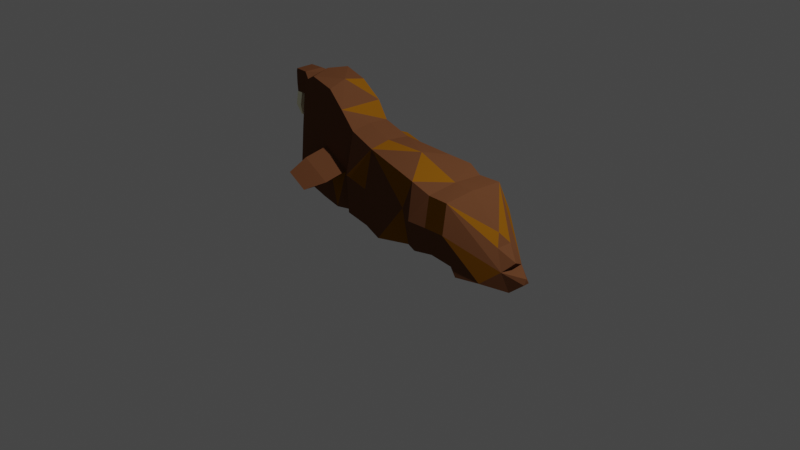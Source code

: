 # Source: walrus.blend  (saved by Blender 3.2.14; exported with 4.5.12 LTS)
import bpy
from mathutils import Matrix  # noqa: F401  (used for matrix-valued properties, if any)

bpy.ops.wm.read_factory_settings(use_empty=True)
scene = bpy.context.scene
scene.name = 'Scene'

# ---- collections
col_collection = bpy.data.collections.new('Collection'); scene.collection.children.link(col_collection)

# ---- materials (node trees are filled in below, after node groups)
mat_flesh = bpy.data.materials.new('Flesh')
mat_flesh.use_transparent_shadow = False
mat_flesh.diffuse_color = (0.1523, 0.06115, 0.02705, 1.0)
mat_flesh.roughness = 0.8642
mat_tusk = bpy.data.materials.new('Tusk')
mat_tusk.use_transparent_shadow = False
mat_tusk.diffuse_color = (1.0, 0.9799, 0.7027, 1.0)
mat_spots = bpy.data.materials.new('Spots')
mat_spots.alpha_threshold = 0.0
mat_spots.use_transparent_shadow = False
mat_spots.diffuse_color = (0.2598, 0.09882, 0.005464, 1.0)
mat_spots.roughness = 0.8437
mat_spots.line_color = (0.0, 0.0, 0.0, 1.0)

# ---- material node trees

# ---- world
world_world = bpy.data.worlds.new('World'); scene.world = world_world
world_world.use_nodes = True; world_world.node_tree.nodes.clear()
_N = world_world.node_tree.nodes; _L = world_world.node_tree.links
n0 = _N.new('ShaderNodeOutputWorld'); n0.name = 'World Output'; n0.location = (300, 300)
n1 = _N.new('ShaderNodeBackground'); n1.name = 'Background'; n1.location = (10, 300)
n1.inputs[0].default_value = (0.05088, 0.05088, 0.05088, 1.0)
_L.new(n1.outputs[0], n0.inputs[0])
n0.is_active_output = True
world_world.color = (0.05088, 0.05088, 0.05088)
world_world.use_sun_shadow = False
world_world.sun_shadow_jitter_overblur = 0.0

# ---- cameras
cam_camera = bpy.data.cameras.new('Camera')
cam_camera.clip_end = 100.0
cam_camera.ortho_scale = 7.314

# ---- lights
light_light = bpy.data.lights.new('Light', 'POINT')
light_light.transmission_factor = 0.0
light_light.energy = 1000.0
light_light.shadow_soft_size = 0.1
light_light.shadow_maximum_resolution = 0.006
light_light.use_absolute_resolution = True

# ---- meshes
me_cube_001 = bpy.data.meshes.new('Cube.001')
me_cube_001.from_pydata([(-0.4719, -0.6308, -0.9986), (0.008729, 0.853, -1.004), (1.17, 0.7602, 0.626), (1.059, 0.9144, -0.7774), (1.776, 0.8665, -0.8075), (1.77, -0.8751, -0.8087), (2.285, -0.1897, -0.3393), (2.557, -0.0155, -0.6413), (1.847, -0.8407, -1.06), (2.185, 0.5963, -1.128), (2.585, -0.2333, -1.29), (2.783, -4.777e-08, -0.9297), (-1.258, -0.6134, -0.871), (-1.5, 0.505, 2.121), (-2.157, -0.5691, -0.5822), (-1.932, 0.5132, 2.294), (-1.911, -0.5157, 2.297), (-2.382, -0.4708, -0.2518), (-2.146, -0.4361, 2.127), (-2.427, 0.2279, 1.571), (-0.4242, 0.000479, 1.085), (0.3144, 0.08977, 1.051), (1.173, 8.967e-05, 0.6925), (1.58, -0.02905, 0.6882), (2.568, 0.2379, -1.297), (-2.02, 0.01696, 2.344), (-2.664, -0.2178, 1.571), (-0.4219, 0.7117, 0.02894), (0.02453, -0.8608, -0.06803), (1.697, 0.9768, -0.07773), (1.659, -0.9899, -0.04802), (-0.984, -0.6343, 0.2295), (-2.15, -0.6252, 0.9307), (-2.664, -0.2178, 2.176), (-2.664, 0.2178, 1.571), (-0.4624, 0.6338, -0.9996), (0.03034, -0.8601, -1.0), (0.8001, -0.7831, 0.8088), (0.9954, -0.9534, -0.791), (0.5516, 0.6492, 0.9111), (1.171, -0.7606, 0.626), (0.8832, 0.8585, 0.7634), (1.58, -0.7806, 0.6336), (1.589, 0.7803, 0.6322), (2.285, 0.1887, -0.3473), (1.848, 0.841, -1.06), (2.186, -0.5877, -1.137), (1.716, 0.4317, -1.014), (1.696, 0.4317, -0.8804), (1.696, -0.4317, -0.8804), (2.785, -0.07217, -1.058), (-0.8757, -0.5303, 1.277), (-0.9047, 0.6659, -0.849), (-0.4132, 0.5571, 1.015), (-0.99, -0.5342, -0.8493), (-1.141, 0.5511, 1.693), (-0.8968, 0.4986, 1.278), (-1.656, -0.5677, -0.7962), (-2.182, 0.4153, 2.068), (-2.664, 0.2178, 2.176), (-2.788, -0.1095, 1.721), (-2.788, 0.1095, 1.721), (0.6876, 0.7478, -0.8582), (-0.9035, -0.6658, -0.8494), (-0.8899, -0.006397, 1.339), (-1.543, 0.0003312, 2.23), (-2.788, -0.1095, 2.025), (-1.145, -0.546, 1.729), (1.716, -0.4317, -1.014), (2.162, -0.002456, -0.07385), (-0.4217, -0.7118, 0.02836), (0.6192, -0.8408, 0.07623), (1.241, 0.9612, -0.07527), (1.241, -0.9616, -0.07608), (-0.9501, 0.6085, 0.2114), (-1.51, -0.6399, 0.6594), (-2.412, -0.232, 2.176), (-2.788, 0.1095, 2.025), (-2.142, 0.6352, 0.8979), (-1.161, 0.7015, 0.3903), (-0.8628, 0.7574, 0.2151), (-0.863, -0.7577, 0.2099), (2.476, 0.2886, -0.83), (0.949, 1.08, -0.02111), (0.617, 0.8475, 0.05126), (0.03969, 0.8654, -0.07389), (0.9485, -1.079, -0.00464), (-2.392, 0.2353, 2.175), (-2.412, -0.2293, 1.571), (-2.401, 0.4532, -0.2124), (-2.138, 0.5734, -0.6056), (-1.599, 0.5566, -0.7952), (-1.49, -0.4908, 2.113), (-1.254, 0.6124, -0.8717), (-1.546, 0.629, 0.6175), (-0.9915, 0.5343, -0.8494), (2.785, 0.07217, -1.058), (2.452, -0.3082, -0.8175), (1.311, -0.8436, -0.7727), (0.6924, -0.7562, -0.8571), (-0.3867, -0.549, 1.03), (-0.984, -0.6343, 0.2295), (-1.51, -0.6399, 0.6594), (-1.137, 0.7015, 0.3903), (-1.575, 0.629, 0.6175), (-0.984, -1.218, 0.1179), (-1.51, -1.223, 0.5478), (-1.163, -1.66, -0.01202), (-1.536, -1.664, 0.2929), (-1.137, 1.41, 0.2358), (-1.575, 1.338, 0.463), (-1.188, 1.915, 0.1294), (-1.488, 1.865, 0.2854), (-1.028, -0.6241, 0.1759), (-1.554, -0.6296, 0.6058), (-1.099, 0.7146, 0.4505), (-1.537, 0.6421, 0.6778), (-1.027, -1.199, 0.06579), (-1.553, -1.206, 0.4954), (-1.101, 1.428, 0.2956), (-1.538, 1.354, 0.523), (-2.552, 0.2166, 1.571), (-2.666, 0.2166, 1.571), (-2.603, 0.2166, 1.205), (-2.717, 0.2166, 1.205), (-2.66, 0.09106, 0.9111), (-2.698, 0.09106, 0.9111), (-2.552, 0.02888, 1.571), (-2.666, 0.02888, 1.571), (-2.603, 0.02888, 1.205), (-2.717, 0.02888, 1.205), (-2.66, 0.02888, 0.9111), (-2.698, 0.02888, 0.9111), (-2.552, -0.2214, 1.571), (-2.666, -0.2214, 1.571), (-2.603, -0.2214, 1.205), (-2.717, -0.2214, 1.205), (-2.66, -0.1109, 0.9111), (-2.698, -0.1109, 0.9111), (-2.552, -0.05617, 1.571), (-2.666, -0.05617, 1.571), (-2.603, -0.05617, 1.205), (-2.717, -0.05617, 1.205), (-2.66, -0.05617, 0.9111), (-2.698, -0.05617, 0.9111), (1.17, 0.7602, 0.626), (2.285, -0.1897, -0.3393), (-1.258, -0.6134, -0.871), (-1.5, 0.505, 2.121), (-2.382, -0.4708, -0.2518), (-0.4242, 0.000479, 1.085), (0.3144, 0.08977, 1.051), (1.173, 8.967e-05, 0.6925), (-0.4219, 0.7117, 0.02894), (1.697, 0.9768, -0.07773), (1.659, -0.9899, -0.04802), (-0.984, -0.6343, 0.2295), (-0.4624, 0.6338, -0.9996), (0.03034, -0.8601, -1.0), (0.8001, -0.7831, 0.8088), (0.5516, 0.6492, 0.9111), (1.171, -0.7606, 0.626), (1.58, -0.7806, 0.6336), (1.589, 0.7803, 0.6322), (2.285, 0.1887, -0.3473), (2.186, -0.5877, -1.137), (-0.9047, 0.6659, -0.849), (-1.141, 0.5511, 1.693), (-0.8968, 0.4986, 1.278), (-1.543, 0.0003312, 2.23), (-1.145, -0.546, 1.729), (2.162, -0.002456, -0.07385), (-0.4217, -0.7118, 0.02836), (0.6192, -0.8408, 0.07623), (1.241, 0.9612, -0.07527), (1.241, -0.9616, -0.07608), (-1.51, -0.6399, 0.6594), (-0.8628, 0.7574, 0.2151), (-0.863, -0.7577, 0.2099), (2.476, 0.2886, -0.83), (0.617, 0.8475, 0.05126), (0.03969, 0.8654, -0.07389), (-2.412, -0.2293, 1.571), (-2.401, 0.4532, -0.2124), (-2.138, 0.5734, -0.6056), (-1.599, 0.5566, -0.7952), (-1.546, 0.629, 0.6175), (2.452, -0.3082, -0.8175), (0.6924, -0.7562, -0.8571), (-0.3867, -0.549, 1.03), (-1.188, 1.915, 0.1294), (-1.488, 1.865, 0.2854), (-1.101, 1.428, 0.2956), (-1.538, 1.354, 0.523)], [], [(36, 0, 35), (37, 40, 22), (41, 2, 72), (45, 9, 46), (5, 8, 46), (93, 91, 94), (16, 32, 75), (58, 87, 76), (87, 33, 76), (22, 23, 43), (21, 22, 41), (53, 20, 21), (79, 94, 13), (81, 31, 54), (85, 1, 35), (28, 71, 100), (36, 28, 0), (84, 62, 1), (83, 3, 62), (3, 72, 4), (30, 97, 42), (4, 29, 9), (29, 82, 9), (53, 80, 56), (63, 81, 54), (31, 12, 54), (55, 79, 13), (75, 57, 12), (75, 14, 57), (13, 78, 15), (78, 58, 15), (32, 17, 14), (58, 78, 87), (33, 60, 26), (66, 61, 60), (53, 21, 39), (22, 2, 41), (2, 22, 43), (23, 69, 43), (6, 7, 44), (24, 10, 46), (8, 47, 45), (24, 96, 10), (63, 95, 52), (64, 67, 51), (65, 16, 92), (57, 90, 91), (25, 18, 16), (58, 76, 18), (33, 66, 60), (18, 76, 32), (32, 16, 18), (94, 90, 78), (65, 15, 25), (65, 13, 15), (64, 56, 67), (67, 55, 65), (51, 31, 81), (95, 74, 80), (63, 54, 95), (82, 96, 24), (97, 50, 11), (49, 48, 68), (9, 45, 4), (82, 24, 9), (97, 46, 10), (5, 46, 30), (23, 42, 69), (72, 43, 29), (38, 3, 98), (83, 41, 72), (71, 99, 86), (84, 39, 83), (100, 70, 28), (28, 36, 71), (27, 53, 85), (93, 95, 54, 12), (36, 1, 62), (100, 37, 21), (82, 11, 96), (17, 89, 90, 14), (93, 12, 57), (57, 14, 90), (26, 88, 76, 33), (87, 89, 19), (65, 25, 16), (38, 99, 62, 3), (59, 87, 19, 34), (19, 88, 26, 34), (75, 32, 14), (27, 85, 35), (0, 28, 70), (85, 84, 1), (84, 83, 62), (71, 86, 37), (40, 37, 86, 73), (3, 83, 72), (63, 0, 70, 81), (4, 72, 29), (42, 97, 6), (82, 44, 7), (97, 7, 6), (53, 27, 80), (79, 55, 56, 74), (88, 17, 32, 76), (56, 80, 74), (13, 94, 78), (77, 59, 34, 61), (51, 100, 20, 64), (61, 34, 26, 60), (35, 1, 36), (36, 62, 99), (39, 21, 41), (69, 6, 44), (8, 45, 46), (5, 48, 49), (8, 68, 47), (11, 50, 96), (10, 96, 50), (67, 65, 92), (93, 57, 91), (25, 58, 18), (89, 88, 19), (77, 66, 33, 59), (75, 31, 67, 92), (66, 77, 61), (87, 59, 33), (78, 89, 87), (25, 15, 58), (78, 90, 89), (92, 16, 75), (93, 79, 74, 95), (79, 93, 94), (51, 67, 31), (52, 95, 80), (100, 51, 81), (52, 35, 0, 63), (49, 68, 8, 5), (82, 97, 11), (97, 10, 50), (48, 4, 45, 47), (5, 4, 48), (68, 48, 47), (5, 98, 3, 4), (46, 9, 24), (97, 82, 7), (82, 43, 44), (22, 42, 23), (40, 42, 22), (73, 86, 38, 98), (30, 73, 98, 5), (56, 64, 20, 53), (86, 99, 38), (83, 39, 41), (85, 53, 39), (101, 102, 106, 105), (105, 106, 108, 107), (103, 104, 110, 109), (109, 110, 112, 111), (113, 117, 118, 114), (117, 107, 108, 118), (115, 119, 120, 116), (104, 103, 115, 116), (102, 101, 113, 114), (101, 105, 117, 113), (106, 102, 114, 118), (105, 107, 117), (108, 106, 118), (103, 109, 119, 115), (110, 104, 116, 120), (109, 111, 119), (112, 110, 120), (128, 122, 124, 130), (122, 121, 123, 124), (124, 123, 125, 126), (130, 124, 126, 132), (123, 129, 131, 125), (125, 131, 132, 126), (121, 127, 129, 123), (132, 131, 129, 127, 128, 130), (135, 136, 138, 137), (139, 133, 135, 141), (133, 134, 136, 135), (143, 137, 138, 144), (141, 135, 137, 143), (136, 142, 144, 138), (134, 140, 142, 136), (144, 142, 140, 139, 141, 143), (173, 159, 189), (156, 176, 147), (171, 164, 163), (189, 178, 172), (154, 163, 179), (165, 187, 155), (159, 152, 151), (181, 160, 180), (162, 161, 175, 155), (183, 149, 182), (186, 185, 184), (170, 168, 167), (169, 167, 148), (166, 177, 153, 157), (171, 162, 146), (174, 145, 163), (150, 189, 151), (173, 158, 188), (192, 190, 191, 193)])
me_cube_001.polygons.foreach_set('material_index', [0, 0, 0, 0, 0, 0, 0, 0, 0, 0, 0, 0, 0, 0, 0, 0, 0, 0, 0, 0, 0, 0, 0, 0, 0, 0, 0, 0, 0, 0, 0, 0, 0, 0, 0, 0, 0, 0, 0, 0, 0, 0, 0, 0, 0, 0, 0, 0, 0, 0, 0, 0, 0, 0, 0, 0, 0, 0, 0, 0, 0, 0, 0, 0, 0, 0, 0, 0, 0, 0, 0, 0, 0, 0, 0, 0, 0, 0, 0, 0, 0, 0, 0, 0, 0, 0, 0, 0, 0, 0, 0, 0, 0, 0, 0, 0, 0, 0, 0, 0, 0, 0, 0, 0, 0, 0, 0, 0, 0, 0, 0, 0, 0, 0, 0, 0, 0, 0, 0, 0, 0, 0, 0, 0, 0, 0, 0, 0, 0, 0, 0, 0, 0, 0, 0, 0, 0, 0, 0, 0, 0, 0, 0, 0, 0, 0, 0, 0, 0, 0, 0, 0, 0, 0, 0, 0, 0, 0, 0, 0, 0, 0, 0, 0, 0, 0, 0, 0, 0, 0, 0, 0, 1, 1, 1, 1, 1, 1, 1, 1, 1, 1, 1, 1, 1, 1, 1, 1, 2, 2, 2, 2, 2, 2, 2, 2, 2, 2, 2, 2, 2, 2, 2, 2, 2, 2, 2])
_uv = me_cube_001.uv_layers.new(name='UVMap')
_uv.uv.foreach_set('vector', [0.3748, 0.7499, 0.1202, 0.75, 0.1249, 0.4994, 0.625, 0.7501, 0.625, 0.75, 0.625, 0.6248, 0.6251, 0.5, 0.625, 0.5, 0.4994, 0.5, 0.375, 0.5, 0.3753, 0.5, 0.3748, 0.7499, 0.375, 0.75, 0.375, 0.75, 0.3748, 0.7499, 0.375, 0.25, 0.375, 0.25, 0.4994, 0.25, 0.625, 1.0, 0.4998, 1.0, 0.4999, 1.0, 0.875, 0.5015, 0.875, 0.5, 0.875, 0.75, 0.875, 0.5, 0.875, 0.75, 0.875, 0.75, 0.625, 0.6248, 0.625, 0.6249, 0.6253, 0.5, 0.625, 0.6246, 0.625, 0.6248, 0.6251, 0.5, 0.8744, 0.5, 0.8751, 0.625, 0.625, 0.6246, 0.4995, 0.25, 0.4994, 0.25, 0.6249, 0.25, 0.5001, 1.0, 0.5, 1.0, 0.375, 1.0, 0.4947, 0.4897, 0.375, 0.5, 0.375, 0.2499, 0.4989, 0.7715, 0.5036, 0.75, 0.8602, 0.75, 0.3748, 0.7499, 0.4989, 0.7715, 0.375, 1.005, 0.5006, 0.5, 0.375, 0.4998, 0.375, 0.5, 0.4996, 0.5, 0.375, 0.5, 0.375, 0.4998, 0.375, 0.5, 0.4994, 0.5, 0.375, 0.5, 0.5011, 0.75, 0.3763, 0.7497, 0.6254, 0.75, 0.375, 0.5, 0.5001, 0.5, 0.3753, 0.5, 0.5001, 0.5, 0.3732, 0.5, 0.3753, 0.5, 0.6245, 0.2516, 0.5003, 0.25, 0.625, 0.25, 0.375, 1.0, 0.5001, 1.0, 0.375, 1.0, 0.5, 1.0, 0.375, 1.0, 0.375, 1.0, 0.625, 0.25, 0.4995, 0.25, 0.6249, 0.25, 0.4999, 1.0, 0.375, 1.0, 0.375, 1.0, 0.4999, 1.0, 0.3729, 1.0, 0.375, 1.0, 0.6249, 0.25, 0.5003, 0.25, 0.625, 0.25, 0.5003, 0.25, 0.625, 0.25, 0.625, 0.25, 0.4998, 1.0, 0.3732, 1.0, 0.3729, 1.0, 0.625, 0.25, 0.5003, 0.25, 0.6095, 0.25, 0.625, 1.0, 0.375, 1.0, 0.375, 1.0, 0.625, -1.36e-07, 0.375, 0.25, 0.375, -1.267e-07, 0.8744, 0.5, 0.625, 0.6246, 0.6262, 0.5, 0.625, 0.6248, 0.625, 0.5, 0.6251, 0.5, 0.625, 0.5, 0.625, 0.6248, 0.6253, 0.5, 0.625, 0.6249, 0.625, 0.6262, 0.6253, 0.5, 0.6182, 0.7076, 0.3778, 0.6709, 0.5669, 0.5, 0.375, 0.5, 0.375, 0.75, 0.3748, 0.7499, 0.375, 0.75, 0.375, 0.5, 0.375, 0.5, 0.375, 0.5, 0.375, 0.5, 0.375, 0.75, 0.125, 0.75, 0.125, 0.5, 0.125, 0.5, 0.875, 0.6252, 0.875, 0.748, 0.875, 0.75, 0.875, 0.625, 0.875, 0.75, 0.875, 0.75, 0.125, 0.75, 0.125, 0.5, 0.125, 0.5, 0.875, 0.625, 0.875, 0.75, 0.875, 0.75, 0.875, 0.5015, 0.875, 0.75, 0.875, 0.75, 0.625, 1.0, 0.625, 1.0, 0.375, 1.0, 0.625, 1.0, 0.6241, 1.0, 0.4998, 1.0, 0.4998, 1.0, 0.625, 1.0, 0.625, 1.0, 0.4994, 0.25, 0.375, 0.25, 0.5003, 0.25, 0.875, 0.625, 0.875, 0.5, 0.875, 0.625, 0.875, 0.625, 0.875, 0.5, 0.875, 0.5, 0.875, 0.6252, 0.875, 0.5048, 0.875, 0.748, 0.875, 0.748, 0.875, 0.5, 0.875, 0.625, 0.625, 1.0, 0.5, 1.0, 0.5001, 1.0, 0.375, 0.25, 0.5, 0.25, 0.5003, 0.25, 0.125, 0.75, 0.125, 0.75, 0.125, 0.5, 0.3732, 0.5, 0.375, 0.5, 0.375, 0.5, 0.3763, 0.7497, 0.375, 0.75, 0.375, 0.625, 0.375, 0.75, 0.375, 0.5, 0.375, 0.75, 0.3753, 0.5, 0.375, 0.5, 0.375, 0.5, 0.3732, 0.5, 0.375, 0.5, 0.3753, 0.5, 0.3763, 0.7497, 0.3748, 0.7499, 0.375, 0.75, 0.375, 0.75, 0.3748, 0.7499, 0.5011, 0.75, 0.625, 0.6249, 0.6254, 0.75, 0.625, 0.6262, 0.4994, 0.5, 0.6253, 0.5, 0.5001, 0.5, 0.375, 0.7501, 0.375, 0.5, 0.375, 0.75, 0.4996, 0.5, 0.6251, 0.5, 0.4994, 0.5, 0.5036, 0.75, 0.3757, 0.7498, 0.5004, 0.75, 0.5006, 0.5, 0.6262, 0.5, 0.4996, 0.5, 0.6245, 0.9843, 0.5024, 1.0, 0.4989, 0.7715, 0.4989, 0.7715, 0.3748, 0.7499, 0.5036, 0.75, 0.5025, 0.25, 0.6245, 0.2516, 0.4947, 0.4897, 0.125, 0.5, 0.125, 0.5, 0.125, 0.75, 0.125, 0.75, 0.3748, 0.7499, 0.375, 0.5, 0.375, 0.4998, 0.8602, 0.75, 0.625, 0.7501, 0.625, 0.6246, 0.3732, 0.5, 0.375, 0.625, 0.375, 0.5, 0.125, 0.75, 0.125, 0.5001, 0.125, 0.5, 0.125, 0.75, 0.125, 0.5, 0.125, 0.75, 0.125, 0.75, 0.125, 0.75, 0.125, 0.75, 0.125, 0.5, 0.375, 1.0, 0.1587, 0.7839, 0.6241, 1.0, 0.625, 1.0, 0.6095, 0.25, 0.375, 0.25, 0.375, 0.25, 0.875, 0.625, 0.875, 0.625, 0.875, 0.75, 0.375, 0.7501, 0.3757, 0.7498, 0.375, 0.4998, 0.375, 0.5, 0.625, 0.25, 0.6095, 0.25, 0.375, 0.25, 0.375, 0.25, 0.375, 0.25, 0.1587, 0.7839, 0.125, 0.75, 0.125, 0.5, 0.4999, 1.0, 0.4998, 1.0, 0.3729, 1.0, 0.5025, 0.25, 0.4947, 0.4897, 0.375, 0.2499, 0.375, 1.005, 0.4989, 0.7715, 0.5024, 1.0, 0.4947, 0.4897, 0.5006, 0.5, 0.375, 0.5, 0.5006, 0.5, 0.4996, 0.5, 0.375, 0.4998, 0.5036, 0.75, 0.5004, 0.75, 0.625, 0.7501, 0.625, 0.75, 0.625, 0.7501, 0.5004, 0.75, 0.4999, 0.75, 0.375, 0.5, 0.4996, 0.5, 0.4994, 0.5, 0.375, 1.0, 0.375, 1.005, 0.5024, 1.0, 0.5001, 1.0, 0.375, 0.5, 0.4994, 0.5, 0.5001, 0.5, 0.6254, 0.75, 0.3763, 0.7497, 0.6182, 0.7076, 0.3732, 0.5, 0.5669, 0.5, 0.3778, 0.6709, 0.3763, 0.7497, 0.3778, 0.6709, 0.6182, 0.7076, 0.6245, 0.2516, 0.5025, 0.25, 0.5003, 0.25, 0.4995, 0.25, 0.625, 0.25, 0.625, 0.25, 0.5, 0.25, 0.3751, 1.0, 0.3732, 1.0, 0.4998, 1.0, 0.6241, 1.0, 0.625, 0.25, 0.5003, 0.25, 0.5, 0.25, 0.6249, 0.25, 0.4994, 0.25, 0.5003, 0.25, 0.625, 0.25, 0.625, 0.25, 0.375, 0.25, 0.375, 0.25, 0.875, 0.75, 0.8602, 0.75, 0.8751, 0.625, 0.875, 0.6252, 0.125, 0.5, 0.125, 0.5, 0.125, 0.75, 0.125, 0.75, 0.1249, 0.4994, 0.375, 0.5, 0.3748, 0.7499, 0.3748, 0.7499, 0.375, 0.4998, 0.3757, 0.7498, 0.6262, 0.5, 0.625, 0.6246, 0.6251, 0.5, 0.625, 0.6262, 0.6182, 0.7076, 0.5669, 0.5, 0.375, 0.75, 0.375, 0.5, 0.3748, 0.7499, 0.375, 0.75, 0.375, 0.5, 0.375, 0.75, 0.375, 0.75, 0.375, 0.75, 0.375, 0.5, 0.375, 0.625, 0.375, 0.75, 0.375, 0.5, 0.375, 0.75, 0.375, 0.5, 0.375, 0.75, 0.875, 0.748, 0.875, 0.625, 0.875, 0.75, 0.125, 0.5, 0.125, 0.75, 0.125, 0.5, 0.875, 0.625, 0.875, 0.5015, 0.875, 0.75, 0.125, 0.5001, 0.1587, 0.7839, 0.125, 0.5, 0.875, 0.5, 0.875, 0.75, 0.875, 0.75, 0.875, 0.5, 0.4999, 1.0, 0.5, 1.0, 0.6258, 1.0, 0.6249, 1.0, 0.625, -1.36e-07, 0.625, 0.25, 0.375, 0.25, 0.875, 0.5, 0.875, 0.5, 0.875, 0.75, 0.5003, 0.25, 0.375, 0.25, 0.6095, 0.25, 0.875, 0.625, 0.875, 0.5, 0.875, 0.5015, 0.5003, 0.25, 0.375, 0.25, 0.375, 0.25, 0.6249, 1.0, 0.625, 1.0, 0.4999, 1.0, 0.375, 0.25, 0.4995, 0.25, 0.5, 0.25, 0.375, 0.25, 0.4995, 0.25, 0.375, 0.25, 0.4994, 0.25, 0.625, 1.0, 0.6258, 1.0, 0.5, 1.0, 0.375, 0.25, 0.375, 0.25, 0.5003, 0.25, 0.6245, 0.9843, 0.625, 1.0, 0.5001, 1.0, 0.125, 0.5, 0.1249, 0.4994, 0.1202, 0.75, 0.125, 0.75, 0.375, 0.75, 0.375, 0.75, 0.375, 0.75, 0.375, 0.75, 0.3732, 0.5, 0.3763, 0.7497, 0.375, 0.625, 0.3763, 0.7497, 0.375, 0.75, 0.375, 0.75, 0.375, 0.5, 0.375, 0.5, 0.375, 0.5, 0.375, 0.5, 0.375, 0.75, 0.375, 0.5, 0.375, 0.5, 0.375, 0.75, 0.375, 0.5, 0.375, 0.5, 0.375, 0.75, 0.375, 0.75, 0.375, 0.5, 0.375, 0.5, 0.3748, 0.7499, 0.3753, 0.5, 0.375, 0.5, 0.3763, 0.7497, 0.3732, 0.5, 0.3778, 0.6709, 0.3732, 0.5, 0.6253, 0.5, 0.5669, 0.5, 0.625, 0.6248, 0.6254, 0.75, 0.625, 0.6249, 0.625, 0.75, 0.6254, 0.75, 0.625, 0.6248, 0.4999, 0.75, 0.5004, 0.75, 0.375, 0.7501, 0.375, 0.75, 0.5011, 0.75, 0.4999, 0.75, 0.375, 0.75, 0.375, 0.75, 0.875, 0.5048, 0.875, 0.6252, 0.8751, 0.625, 0.8744, 0.5, 0.5004, 0.75, 0.3757, 0.7498, 0.375, 0.7501, 0.4996, 0.5, 0.6262, 0.5, 0.6251, 0.5, 0.4947, 0.4897, 0.6245, 0.2516, 0.6262, 0.5, 0.5, 1.0, 0.4999, 1.0, 0.4999, 1.0, 0.5, 1.0, 0.5, 1.0, 0.4999, 1.0, 0.4999, 1.0, 0.5, 1.0, 0.4995, 0.25, 0.4994, 0.25, 0.4994, 0.25, 0.4995, 0.25, 0.4995, 0.25, 0.4994, 0.25, 0.4994, 0.25, 0.4995, 0.25, 0.5, 1.0, 0.5, 1.0, 0.4999, 1.0, 0.4999, 1.0, 0.5, 1.0, 0.5, 1.0, 0.4999, 1.0, 0.4999, 1.0, 0.4995, 0.25, 0.4995, 0.25, 0.4994, 0.25, 0.4994, 0.25, 0.4994, 0.25, 0.4995, 0.25, 0.4995, 0.25, 0.4994, 0.25, 0.4999, 1.0, 0.5, 1.0, 0.5, 1.0, 0.4999, 1.0, 0.5, 1.0, 0.5, 1.0, 0.5, 1.0, 0.5, 1.0, 0.4999, 1.0, 0.4999, 1.0, 0.4999, 1.0, 0.4999, 1.0, 0.5, 1.0, 0.5, 1.0, 0.5, 1.0, 0.4999, 1.0, 0.4999, 1.0, 0.4999, 1.0, 0.4995, 0.25, 0.4995, 0.25, 0.4995, 0.25, 0.4995, 0.25, 0.4994, 0.25, 0.4994, 0.25, 0.4994, 0.25, 0.4994, 0.25, 0.4995, 0.25, 0.4995, 0.25, 0.4995, 0.25, 0.4994, 0.25, 0.4994, 0.25, 0.4994, 0.25, 0.125, 0.625, 0.125, 0.5, 0.125, 0.5, 0.125, 0.625, 0.375, 0.25, 0.375, 0.25, 0.375, 0.25, 0.375, 0.25, 0.375, 0.25, 0.375, 0.25, 0.375, 0.25, 0.375, 0.25, 0.125, 0.625, 0.125, 0.5, 0.125, 0.5, 0.125, 0.625, 0.125, 0.5, 0.125, 0.625, 0.125, 0.625, 0.125, 0.5, 0.125, 0.5, 0.125, 0.625, 0.125, 0.625, 0.125, 0.5, 0.125, 0.5, 0.125, 0.625, 0.125, 0.625, 0.125, 0.5, 0.125, 0.625, 0.125, 0.625, 0.125, 0.625, 0.125, 0.625, 0.125, 0.625, 0.125, 0.625, 0.375, 1.0, 0.375, 1.0, 0.375, 1.0, 0.375, 1.0, 0.125, 0.625, 0.125, 0.75, 0.125, 0.75, 0.125, 0.625, 0.375, 1.0, 0.375, 1.0, 0.375, 1.0, 0.375, 1.0, 0.125, 0.625, 0.125, 0.75, 0.125, 0.75, 0.125, 0.625, 0.125, 0.625, 0.125, 0.75, 0.125, 0.75, 0.125, 0.625, 0.125, 0.75, 0.125, 0.625, 0.125, 0.625, 0.125, 0.75, 0.125, 0.75, 0.125, 0.625, 0.125, 0.625, 0.125, 0.75, 0.125, 0.625, 0.125, 0.625, 0.125, 0.625, 0.125, 0.625, 0.125, 0.625, 0.125, 0.625, 0.5036, 0.75, 0.625, 0.7501, 0.8602, 0.75, 0.5, 1.0, 0.4999, 1.0, 0.375, 1.0, 0.625, 0.6262, 0.5669, 0.5, 0.6253, 0.5, 0.6245, 0.9843, 0.5001, 1.0, 0.5024, 1.0, 0.5001, 0.5, 0.6253, 0.5, 0.3732, 0.5, 0.3748, 0.7499, 0.3763, 0.7497, 0.5011, 0.75, 0.625, 0.7501, 0.625, 0.6248, 0.625, 0.6246, 0.4947, 0.4897, 0.6262, 0.5, 0.5006, 0.5, 0.6254, 0.75, 0.625, 0.75, 0.4999, 0.75, 0.5011, 0.75, 0.125, 0.5001, 0.125, 0.75, 0.1587, 0.7839, 0.4994, 0.25, 0.375, 0.25, 0.375, 0.25, 0.875, 0.748, 0.875, 0.5048, 0.875, 0.5, 0.875, 0.625, 0.875, 0.5, 0.875, 0.5, 0.375, 0.25, 0.5003, 0.25, 0.5025, 0.25, 0.375, 0.2499, 0.625, 0.6262, 0.6254, 0.75, 0.6182, 0.7076, 0.4994, 0.5, 0.625, 0.5, 0.6253, 0.5, 0.8751, 0.625, 0.8602, 0.75, 0.625, 0.6246, 0.5036, 0.75, 0.3748, 0.7499, 0.3757, 0.7498, 0.4995, 0.25, 0.4995, 0.25, 0.4994, 0.25, 0.4994, 0.25])
me_cube_001.materials.append(mat_flesh)
me_cube_001.materials.append(mat_tusk)
me_cube_001.materials.append(mat_spots)
me_cube_001.update()

# ---- objects
ob_light = bpy.data.objects.new('Light', light_light)
ob_camera = bpy.data.objects.new('Camera', cam_camera)
ob_empty = bpy.data.objects.new('Empty', None)
ob_walrus = bpy.data.objects.new('Walrus', me_cube_001)

# ---- transforms, parenting, visibility, modifiers, constraints
ob_light.location = (4.076, 1.005, 5.904)
ob_light.rotation_euler = (0.6503, 0.05522, 1.866)
ob_light.lock_rotations_4d = False
ob_light.empty_display_type = 'ARROWS'
ob_light.color = (0.0, 0.0, 0.0, 0.0)
ob_light.lineart.crease_threshold = 0.0
ob_camera.location = (7.359, -6.926, 4.958)
ob_camera.rotation_euler = (1.109, 0.0, 0.8149)
ob_camera.lock_rotations_4d = False
ob_camera.empty_display_type = 'ARROWS'
ob_camera.color = (0.0, 0.0, 0.0, 0.0)
ob_camera.display_type = 'WIRE'
ob_camera.lineart.crease_threshold = 0.0
ob_empty.location = (0.0, 0.0, 0.0)
ob_empty.rotation_euler = (1.571, 0.0, 3.142)
ob_empty.empty_display_type = 'IMAGE'
ob_empty.empty_display_size = 5.0
ob_walrus.location = (0.09561, -0.001995, 0.3713)
ob_walrus.scale = (0.5767, 0.4528, 0.4112)

# ---- collection membership
col_collection.objects.link(ob_light)
col_collection.objects.link(ob_camera)
col_collection.objects.link(ob_empty)
col_collection.objects.link(ob_walrus)

# ---- scene / render settings (as saved in the file)
scene.camera = ob_camera
scene.frame_start = 1; scene.frame_end = 250; scene.frame_set(1)
scene.render.engine = 'BLENDER_EEVEE_NEXT'
scene.cycles.sampling_pattern = 'TABULATED_SOBOL'
scene.cycles.use_light_tree = False
scene.view_settings.view_transform = 'Filmic'
bpy.context.view_layer.update()
